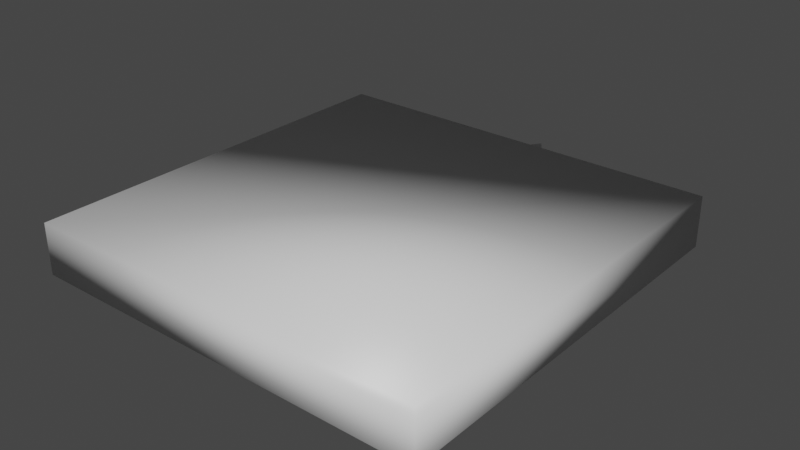 # Source: ItemSource.blend  (saved by Blender 2.81.16; exported with 4.5.12 LTS)
import bpy
from mathutils import Matrix  # noqa: F401  (used for matrix-valued properties, if any)

bpy.ops.wm.read_factory_settings(use_empty=True)
scene = bpy.context.scene
scene.name = 'Scene'

# ---- materials (node trees are filled in below, after node groups)
mat_material = bpy.data.materials.new('Material')
mat_material.alpha_threshold = 0.0
mat_material.use_transparent_shadow = False
mat_material.line_color = (0.0, 0.0, 0.0, 1.0)

# ---- material node trees
mat_material.use_nodes = True; mat_material.node_tree.nodes.clear()
_N = mat_material.node_tree.nodes; _L = mat_material.node_tree.links
n0 = _N.new('ShaderNodeOutputMaterial'); n0.name = 'Material Output'; n0.location = (300, 300)
n1 = _N.new('ShaderNodeBsdfPrincipled'); n1.name = 'Principled BSDF'; n1.location = (10, 300)
n1.distribution = 'GGX'
n1.subsurface_method = 'BURLEY'
n1.inputs[2].default_value = 0.4
n1.inputs[3].default_value = 1.45
n1.inputs[27].default_value = (0.0, 0.0, 0.0, 1.0)
n1.inputs[28].default_value = 1.0
_L.new(n1.outputs[0], n0.inputs[0])
n0.is_active_output = True

# ---- world
world_world = bpy.data.worlds.new('World'); scene.world = world_world
world_world.use_nodes = True; world_world.node_tree.nodes.clear()
_N = world_world.node_tree.nodes; _L = world_world.node_tree.links
n0 = _N.new('ShaderNodeOutputWorld'); n0.name = 'World Output'; n0.location = (300, 300)
n1 = _N.new('ShaderNodeBackground'); n1.name = 'Background'; n1.location = (10, 300)
n1.inputs[0].default_value = (0.05088, 0.05088, 0.05088, 1.0)
_L.new(n1.outputs[0], n0.inputs[0])
n0.is_active_output = True
world_world.color = (0.05088, 0.05088, 0.05088)
world_world.use_sun_shadow = False
world_world.sun_shadow_jitter_overblur = 0.0

# ---- meshes
me_cube = bpy.data.meshes.new('Cube')
me_cube.from_pydata([(0.035, 0.2, 0.03), (0.035, 0.2, 0.02), (0.2, -0.2, 0.05), (0.2, -0.2, 0.0), (-0.035, 0.2, 0.03), (-0.035, 0.2, 0.02), (-0.2, -0.2, 0.05), (-0.2, -0.2, 0.0), (0.2, 0.2, 0.0), (-0.2, 0.2, 0.0), (0.2, 0.2, 0.05), (-0.2, 0.2, 0.05), (-1.49e-08, 0.25, 0.02), (-1.49e-08, 0.25, 0.03)], [], [(10, 11, 6, 2), (3, 2, 6, 7), (7, 6, 11, 9), (9, 8, 3, 7), (8, 10, 2, 3), (5, 1, 8, 9), (1, 0, 10, 8), (4, 5, 9, 11), (0, 4, 11, 10), (0, 1, 12, 13), (13, 12, 5, 4), (0, 13, 4), (5, 12, 1)])
me_cube.polygons.foreach_set('use_smooth', [True] * 13)
_uv = me_cube.uv_layers.new(name='UVMap')
_uv.uv.foreach_set('vector', [0.625, 0.5, 0.875, 0.5, 0.875, 0.75, 0.625, 0.75, 0.375, 0.75, 0.625, 0.75, 0.625, 1.0, 0.375, 1.0, 0.375, 0.0, 0.625, 0.0, 0.625, 0.25, 0.375, 0.25, 0.125, 0.5, 0.375, 0.5, 0.375, 0.75, 0.125, 0.75, 0.375, 0.5, 0.625, 0.5, 0.625, 0.75, 0.375, 0.75, 0.475, 0.2625, 0.475, 0.4875, 0.375, 0.5, 0.375, 0.25, 0.475, 0.4875, 0.525, 0.4875, 0.625, 0.5, 0.375, 0.5, 0.525, 0.2625, 0.475, 0.2625, 0.375, 0.25, 0.625, 0.25, 0.525, 0.4875, 0.525, 0.2625, 0.625, 0.25, 0.625, 0.5, 0.525, 0.4875, 0.475, 0.4875, 0.475, 0.4875, 0.525, 0.4875, 0.0, 0.0, 0.0, 0.0, 0.0, 0.0, 0.0, 0.0, 0.525, 0.4875, 0.525, 0.4875, 0.0, 0.0, 0.0, 0.0, 0.0, 0.0, 0.475, 0.4875])
_ca = me_cube.color_attributes.new('Col', 'BYTE_COLOR', 'CORNER')
_ca.data.foreach_set('color', [0.0, 1.0, 1.0, 1.0, 0.0, 1.0, 1.0, 1.0, 0.0, 1.0, 1.0, 1.0, 0.0, 1.0, 1.0, 1.0, 0.0, 1.0, 1.0, 1.0, 0.0, 1.0, 1.0, 1.0, 0.0, 1.0, 1.0, 1.0, 0.0, 1.0, 1.0, 1.0, 0.0, 1.0, 1.0, 1.0, 0.0, 1.0, 1.0, 1.0, 0.0, 1.0, 1.0, 1.0, 0.0, 1.0, 1.0, 1.0, 0.0, 1.0, 1.0, 1.0, 0.0, 1.0, 1.0, 1.0, 0.0, 1.0, 1.0, 1.0, 0.0, 1.0, 1.0, 1.0, 0.0, 1.0, 1.0, 1.0, 0.0, 1.0, 1.0, 1.0, 0.0, 1.0, 1.0, 1.0, 0.0, 1.0, 1.0, 1.0, 0.0, 1.0, 1.0, 1.0, 0.0, 1.0, 1.0, 1.0, 0.0, 1.0, 1.0, 1.0, 0.0, 1.0, 1.0, 1.0, 0.0, 1.0, 1.0, 1.0, 0.0, 1.0, 1.0, 1.0, 0.0, 1.0, 1.0, 1.0, 0.0, 1.0, 1.0, 1.0, 0.0, 1.0, 1.0, 1.0, 0.0, 1.0, 1.0, 1.0, 0.0, 1.0, 1.0, 1.0, 0.0, 1.0, 1.0, 1.0, 0.0, 1.0, 1.0, 1.0, 0.0, 1.0, 1.0, 1.0, 0.0, 1.0, 1.0, 1.0, 0.0, 1.0, 1.0, 1.0, 0.0, 1.0, 1.0, 1.0, 0.0, 1.0, 1.0, 1.0, 0.0, 1.0, 1.0, 1.0, 0.0, 1.0, 1.0, 1.0, 0.0, 1.0, 1.0, 1.0, 0.0, 1.0, 1.0, 1.0, 0.0, 1.0, 1.0, 1.0, 0.0, 1.0, 1.0, 1.0, 0.0, 1.0, 1.0, 1.0, 0.0, 1.0, 1.0, 1.0, 0.0, 1.0, 1.0, 1.0, 0.0, 1.0, 1.0, 1.0, 0.0, 1.0, 1.0, 1.0, 0.0, 1.0, 1.0, 1.0])
me_cube.materials.append(mat_material)
me_cube.use_remesh_preserve_volume = False
me_cube.use_remesh_preserve_attributes = False
me_cube.use_mirror_vertex_groups = False
me_cube.update()
me_cube.normals_split_custom_set([tuple(v) for v in zip(*[iter([0.4082, 0.8165, 0.4082, -0.4083, 0.8165, 0.4082, -0.5774, -0.5774, 0.5774, 0.5774, -0.5774, 0.5774, 0.5774, -0.5774, -0.5774, 0.5774, -0.5774, 0.5774, -0.5774, -0.5774, 0.5774, -0.5774, -0.5774, -0.5774, -0.5774, -0.5774, -0.5774, -0.5774, -0.5774, 0.5774, -0.4083, 0.8165, 0.4082, -0.4082, 0.8165, -0.4083, -0.4082, 0.8165, -0.4083, 0.4083, 0.8165, -0.4082, 0.5774, -0.5774, -0.5774, -0.5774, -0.5774, -0.5774, 0.4083, 0.8165, -0.4082, 0.4082, 0.8165, 0.4082, 0.5774, -0.5774, 0.5774, 0.5774, -0.5774, -0.5774, -0.2845, 0.8936, -0.3472, 0.2845, 0.8936, -0.3472, 0.4083, 0.8165, -0.4082, -0.4082, 0.8165, -0.4083, 0.2845, 0.8936, -0.3472, 0.2845, 0.8936, 0.3472, 0.4082, 0.8165, 0.4082, 0.4083, 0.8165, -0.4082, -0.2845, 0.8936, 0.3472, -0.2845, 0.8936, -0.3472, -0.4082, 0.8165, -0.4083, -0.4083, 0.8165, 0.4082, 0.2845, 0.8936, 0.3472, -0.2845, 0.8936, 0.3472, -0.4083, 0.8165, 0.4082, 0.4082, 0.8165, 0.4082, 0.2845, 0.8936, 0.3472, 0.2845, 0.8936, -0.3472, -1.175e-05, 0.7538, -0.6571, -6.992e-06, 0.7538, 0.6571, -6.992e-06, 0.7538, 0.6571, -1.175e-05, 0.7538, -0.6571, -0.2845, 0.8936, -0.3472, -0.2845, 0.8936, 0.3472, 0.2845, 0.8936, 0.3472, -6.992e-06, 0.7538, 0.6571, -0.2845, 0.8936, 0.3472, -0.2845, 0.8936, -0.3472, -1.175e-05, 0.7538, -0.6571, 0.2845, 0.8936, -0.3472])] * 3)])

# ---- objects
ob_item = bpy.data.objects.new('Item', me_cube)

# ---- transforms, parenting, visibility, modifiers, constraints
ob_item.location = (0.0, 0.0, 0.0)
ob_item.lock_rotations_4d = False
ob_item.empty_display_type = 'ARROWS'
ob_item.lineart.crease_threshold = 0.0

# ---- collection membership
scene.collection.objects.link(ob_item)

# ---- scene / render settings (as saved in the file)
scene.frame_start = 1; scene.frame_end = 250; scene.frame_set(1)
scene.render.engine = 'BLENDER_EEVEE_NEXT'
scene.cycles.use_denoising = False
scene.cycles.samples = 128
scene.cycles.sampling_pattern = 'TABULATED_SOBOL'
scene.cycles.use_adaptive_sampling = False
scene.cycles.use_light_tree = False
scene.view_settings.view_transform = 'Filmic'
bpy.context.view_layer.update()

# ---- added for rendering (the .blend has no active camera and no usable light): camera, sun
cam_auto = bpy.data.cameras.new('AutoCamera')
cam_auto.lens = 50.0
cam_auto.sensor_width = 36.0
cam_auto.clip_end = 1000.0
ob_auto_camera = bpy.data.objects.new('AutoCamera', cam_auto)
scene.collection.objects.link(ob_auto_camera)
ob_auto_camera.location = (0.558977, -0.645772, 0.472181)
ob_auto_camera.rotation_euler = (1.09748, -7.21219e-08, 0.694738)
scene.camera = ob_auto_camera
light_auto_sun = bpy.data.lights.new('AutoSun', 'SUN')
light_auto_sun.energy = 3.0
light_auto_sun.angle = 0.0523599
ob_auto_sun = bpy.data.objects.new('AutoSun', light_auto_sun)
scene.collection.objects.link(ob_auto_sun)
ob_auto_sun.rotation_euler = (0.872665, 0.174533, 0.523599)
bpy.context.view_layer.update()
